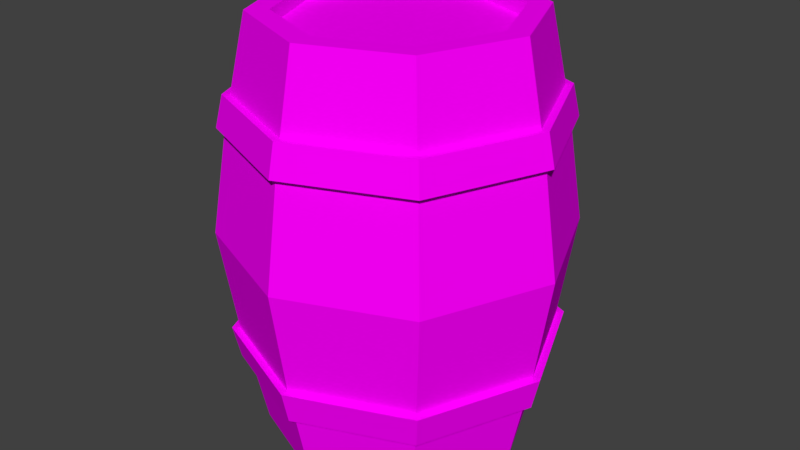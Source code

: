 # Source: wineCask.blend  (saved by Blender 2.79.0; exported with 4.5.12 LTS)
import bpy
from mathutils import Matrix  # noqa: F401  (used for matrix-valued properties, if any)

bpy.ops.wm.read_factory_settings(use_empty=True)
scene = bpy.context.scene
scene.name = 'Scene'

# ---- collections
col_collection_1 = bpy.data.collections.new('Collection 1'); scene.collection.children.link(col_collection_1)

# ---- images (referenced by path relative to the original .blend; pixels are not part of the script)
import os
ASSET_DIR = os.environ.get("B2B_ASSET_DIR", "")  # directory of the original .blend (textures are referenced by path, not embedded)
HERE = os.path.dirname(os.path.abspath(__file__))  # packed textures are extracted next to this script under _unpacked/

def load_image(name, relpath, width, height, colorspace="sRGB"):
    """Load a texture the original file referenced (path relative to the .blend, or extracted next to this script)."""
    p = next((c for c in (os.path.join(HERE, relpath), os.path.join(ASSET_DIR, relpath)) if relpath and os.path.exists(c)), "")
    if p:
        img = bpy.data.images.load(p, check_existing=True)
        img.name = name
    else:  # same state as the original file: an image datablock whose file is absent (Cycles renders it pink)
        img = bpy.data.images.new(name, width, height)
        img.source = "FILE"
        img.filepath = "//" + (relpath or name)
    img.colorspace_settings.name = colorspace
    return img
img_winecask = load_image('wineCask', 'wineCask.png', 1024, 1024, 'sRGB')

# ---- materials (node trees are filled in below, after node groups)
mat_winecask = bpy.data.materials.new('wineCask')
mat_winecask.alpha_threshold = 0.0
mat_winecask.roughness = 0.5

# ---- material node trees
mat_winecask.use_nodes = True; mat_winecask.node_tree.nodes.clear()
_N = mat_winecask.node_tree.nodes; _L = mat_winecask.node_tree.links
n0 = _N.new('ShaderNodeOutputMaterial'); n0.name = 'Material Output'; n0.location = (300, 300)
n1 = _N.new('ShaderNodeBsdfDiffuse'); n1.name = 'Diffuse BSDF'; n1.location = (10, 300)
n2 = _N.new('ShaderNodeTexImage'); n2.name = 'Image Texture'; n2.location = (-180, 300)
n2.width = 140
n2.image = img_winecask
_L.new(n1.outputs[0], n0.inputs[0])
_L.new(n2.outputs[0], n1.inputs[0])
n0.is_active_output = True

# ---- world
world_world = bpy.data.worlds.new('World'); scene.world = world_world
world_world.color = (0.05088, 0.05088, 0.05088)
world_world.use_sun_shadow = False
world_world.sun_shadow_jitter_overblur = 0.0
world_world.cycles.sampling_method = 'MANUAL'

# ---- meshes
me_circle_002 = bpy.data.meshes.new('Circle.002')
me_circle_002.from_pydata([(0.0, 0.944, 0.4562), (-0.6675, 0.6675, 0.4562), (-0.944, -4.126e-08, 0.4562), (-0.6675, -0.6675, 0.4562), (8.253e-08, -0.944, 0.4562), (0.6675, -0.6675, 0.4562), (0.944, 1.126e-08, 0.4562), (0.6675, 0.6675, 0.4562), (0.0, 0.8056, -0.1874), (-0.5697, 0.5697, -0.1874), (-0.8056, -3.521e-08, -0.1874), (-0.5697, -0.5697, -0.1874), (7.043e-08, -0.8056, -0.1874), (0.5697, -0.5697, -0.1874), (0.8056, 9.607e-09, -0.1874), (0.5697, 0.5697, -0.1874), (0.0, 1.042, 1.087), (-1.042, -4.554e-08, 1.087), (-0.7367, -0.7367, 1.087), (1.042, 1.242e-08, 1.087), (1.462e-07, 0.944, 1.718), (0.6675, 0.6675, 1.718), (0.944, -4.126e-08, 1.718), (0.6675, -0.6675, 1.718), (6.369e-08, -0.944, 1.718), (-0.6675, -0.6675, 1.718), (-0.944, 1.126e-08, 1.718), (-0.6675, 0.6675, 1.718), (2.098e-07, 0.6708, 2.361), (0.4743, 0.4743, 2.361), (0.6708, -2.901e-08, 2.361), (0.4743, -0.4743, 2.361), (1.475e-07, -0.6708, 2.361), (-0.4743, -0.4743, 2.361), (-0.6708, 9.884e-09, 2.361), (-0.4743, 0.4743, 2.361), (0.7367, 0.7367, 1.087), (0.7367, -0.7367, 1.087), (0.0, -1.042, 1.087), (-0.7367, 0.7367, 1.087), (-0.6385, 0.6385, 1.908), (1.629e-07, 0.903, 1.908), (-0.6385, -0.6385, 1.908), (-0.903, 1.077e-08, 1.908), (0.6385, -0.6385, 1.908), (8.395e-08, -0.903, 1.908), (0.6385, 0.6385, 1.908), (0.903, -3.947e-08, 1.908), (0.6376, 0.6376, 0.2598), (0.0, 0.9018, 0.2598), (0.6376, -0.6376, 0.2598), (0.9018, 1.075e-08, 0.2598), (-0.6376, -0.6376, 0.2598), (7.884e-08, -0.9018, 0.2598), (-0.6376, 0.6376, 0.2598), (-0.9018, -3.942e-08, 0.2598), (0.5697, 0.5697, 2.361), (2.025e-07, 0.8056, 2.361), (0.8056, -3.521e-08, 2.361), (0.5697, -0.5697, 2.361), (1.321e-07, -0.8056, 2.361), (-0.5697, -0.5697, 2.361), (-0.8056, 9.607e-09, 2.361), (-0.5697, 0.5697, 2.361), (0.4743, -0.4743, 2.275), (-0.6708, 9.884e-09, 2.275), (0.6708, -2.901e-08, 2.275), (-0.4743, 0.4743, 2.275), (0.4743, 0.4743, 2.275), (2.098e-07, 0.6708, 2.275), (1.475e-07, -0.6708, 2.275), (-0.4743, -0.4743, 2.275), (0.7009, 0.7009, 1.718), (1.416e-07, 0.9912, 1.718), (0.9912, -4.333e-08, 1.718), (0.7009, -0.7009, 1.718), (5.495e-08, -0.9912, 1.718), (-0.7009, -0.7009, 1.718), (-0.9912, 1.182e-08, 1.718), (-0.7009, 0.7009, 1.718), (1.591e-07, 0.9482, 1.908), (-0.9482, 1.131e-08, 1.908), (7.622e-08, -0.9482, 1.908), (0.9482, -4.145e-08, 1.908), (-0.6704, 0.6704, 1.908), (-0.6704, -0.6704, 1.908), (0.6704, -0.6704, 1.908), (0.6704, 0.6704, 1.908), (-0.7009, 0.7009, 0.4562), (0.0, 0.9912, 0.4562), (-0.9912, -4.333e-08, 0.4562), (-0.7009, -0.7009, 0.4562), (8.665e-08, -0.9912, 0.4562), (0.7009, -0.7009, 0.4562), (0.9912, 1.182e-08, 0.4562), (0.7009, 0.7009, 0.4562), (0.0, 0.9469, 0.2598), (0.9469, 1.129e-08, 0.2598), (8.278e-08, -0.9469, 0.2598), (-0.9469, -4.139e-08, 0.2598), (0.6695, 0.6695, 0.2598), (0.6695, -0.6695, 0.2598), (-0.6695, -0.6695, 0.2598), (-0.6695, 0.6695, 0.2598)], [(16, 38)], [(49, 48, 15, 8), (51, 50, 13, 14), (53, 52, 11, 12), (55, 54, 9, 10), (48, 51, 14, 15), (50, 53, 12, 13), (52, 55, 10, 11), (54, 49, 8, 9), (7, 0, 16, 36), (5, 6, 19, 37), (3, 4, 38, 18), (1, 2, 17, 39), (6, 7, 36, 19), (4, 5, 37, 38), (2, 3, 18, 17), (0, 1, 39, 16), (41, 40, 63, 57), (43, 42, 61, 62), (45, 44, 59, 60), (47, 46, 56, 58), (40, 43, 62, 63), (42, 45, 60, 61), (44, 47, 58, 59), (46, 41, 57, 56), (27, 20, 16, 39), (25, 26, 17, 18), (23, 24, 38, 37), (21, 22, 19, 36), (26, 27, 39, 17), (24, 25, 18, 38), (22, 23, 37, 19), (20, 21, 36, 16), (42, 43, 81, 85), (27, 26, 78, 79), (44, 45, 82, 86), (26, 25, 77, 78), (46, 47, 83, 87), (25, 24, 76, 77), (43, 40, 84, 81), (24, 23, 75, 76), (52, 53, 98, 102), (6, 5, 93, 94), (54, 55, 99, 103), (5, 4, 92, 93), (51, 48, 100, 97), (4, 3, 91, 92), (53, 50, 101, 98), (3, 2, 90, 91), (33, 32, 70, 71), (35, 34, 65, 67), (30, 29, 68, 66), (28, 29, 56, 57), (29, 30, 58, 56), (30, 31, 59, 58), (31, 32, 60, 59), (32, 33, 61, 60), (33, 34, 62, 61), (34, 35, 63, 62), (35, 28, 57, 63), (64, 66, 67, 65), (69, 67, 66, 68), (70, 64, 65, 71), (31, 30, 66, 64), (29, 28, 69, 68), (28, 35, 67, 69), (34, 33, 71, 65), (32, 31, 64, 70), (72, 73, 80, 87), (75, 74, 83, 86), (77, 76, 82, 85), (79, 78, 81, 84), (74, 72, 87, 83), (76, 75, 86, 82), (78, 77, 85, 81), (73, 79, 84, 80), (20, 27, 79, 73), (40, 41, 80, 84), (21, 20, 73, 72), (41, 46, 87, 80), (22, 21, 72, 74), (47, 44, 86, 83), (23, 22, 74, 75), (45, 42, 85, 82), (88, 89, 96, 103), (91, 90, 99, 102), (93, 92, 98, 101), (95, 94, 97, 100), (90, 88, 103, 99), (92, 91, 102, 98), (94, 93, 101, 97), (89, 95, 100, 96), (7, 6, 94, 95), (50, 51, 97, 101), (0, 7, 95, 89), (1, 0, 89, 88), (48, 49, 96, 100), (49, 54, 103, 96), (2, 1, 88, 90), (55, 52, 102, 99)])
_uv = me_circle_002.uv_layers.new(name='UVMap')
_uv.uv.foreach_set('vector', [0.9733, 0.0812, 0.8661, 0.0812, 0.8661, 0.03003, 0.9733, 0.03003, 0.7495, 0.0812, 0.6264, 0.0812, 0.6264, 0.03003, 0.7495, 0.03003, 0.5, 0.0812, 0.3736, 0.0812, 0.3736, 0.03003, 0.5, 0.03003, 0.2505, 0.0812, 0.1339, 0.0812, 0.1339, 0.03003, 0.2505, 0.03003, 0.8661, 0.0812, 0.7495, 0.0812, 0.7495, 0.03003, 0.8661, 0.03003, 0.6264, 0.0812, 0.5, 0.0812, 0.5, 0.03003, 0.6264, 0.03003, 0.3736, 0.0812, 0.2505, 0.0812, 0.2505, 0.03003, 0.3736, 0.03003, 0.1339, 0.0812, 0.0267, 0.0812, 0.0267, 0.03003, 0.1339, 0.03003, 0.7466, 0.3143, 0.8517, 0.3143, 0.8517, 0.422, 0.7466, 0.422, 0.5419, 0.3143, 0.6438, 0.3143, 0.6438, 0.422, 0.5419, 0.422, 0.3381, 0.3143, 0.44, 0.3143, 0.44, 0.422, 0.3381, 0.422, 0.1334, 0.3143, 0.2362, 0.3143, 0.2362, 0.422, 0.1334, 0.422, 0.6438, 0.3143, 0.7466, 0.3143, 0.7466, 0.422, 0.6438, 0.422, 0.44, 0.3143, 0.5419, 0.3143, 0.5419, 0.422, 0.44, 0.422, 0.2362, 0.3143, 0.3381, 0.3143, 0.3381, 0.422, 0.2362, 0.422, 0.02823, 0.3143, 0.1334, 0.3143, 0.1334, 0.422, 0.02823, 0.422, 0.542, 0.9763, 0.4565, 0.9525, 0.4842, 0.9044, 0.5533, 0.9179, 0.3896, 0.88, 0.3927, 0.7755, 0.4497, 0.7979, 0.444, 0.8572, 0.4701, 0.7027, 0.5764, 0.7027, 0.5573, 0.7621, 0.4959, 0.7592, 0.6557, 0.7731, 0.6635, 0.8793, 0.6022, 0.8658, 0.6018, 0.8038, 0.4565, 0.9525, 0.3896, 0.88, 0.444, 0.8572, 0.4842, 0.9044, 0.3927, 0.7755, 0.4701, 0.7027, 0.4959, 0.7592, 0.4497, 0.7979, 0.5764, 0.7027, 0.6557, 0.7731, 0.6018, 0.8038, 0.5573, 0.7621, 0.6635, 0.8793, 0.6043, 0.9661, 0.5533, 0.9179, 0.6022, 0.8658, 0.1334, 0.5102, 0.02823, 0.5102, 0.02823, 0.422, 0.1334, 0.422, 0.3381, 0.5102, 0.2362, 0.5102, 0.2362, 0.422, 0.3381, 0.422, 0.5419, 0.5102, 0.44, 0.5102, 0.44, 0.422, 0.5419, 0.422, 0.7466, 0.5102, 0.6438, 0.5102, 0.6438, 0.422, 0.7466, 0.422, 0.2362, 0.5102, 0.1334, 0.5102, 0.1334, 0.422, 0.2362, 0.422, 0.44, 0.5102, 0.3381, 0.5102, 0.3381, 0.422, 0.44, 0.422, 0.6438, 0.5102, 0.5419, 0.5102, 0.5419, 0.422, 0.6438, 0.422, 0.8517, 0.5102, 0.7466, 0.5102, 0.7466, 0.422, 0.8517, 0.422, 0.2707, 0.639, 0.1867, 0.639, 0.1867, 0.6066, 0.2707, 0.6066, 0.1031, 0.5361, 0.1867, 0.5361, 0.1867, 0.5853, 0.1031, 0.5853, 0.4394, 0.639, 0.3551, 0.639, 0.3551, 0.6066, 0.4394, 0.6066, 0.1867, 0.5361, 0.2707, 0.5361, 0.2707, 0.5853, 0.1867, 0.5853, 0.6075, 0.639, 0.5236, 0.639, 0.5236, 0.6066, 0.6075, 0.6066, 0.2707, 0.5361, 0.3551, 0.5361, 0.3551, 0.5853, 0.2707, 0.5853, 0.1867, 0.639, 0.1031, 0.639, 0.1031, 0.6066, 0.1867, 0.6066, 0.3551, 0.5361, 0.4394, 0.5361, 0.4394, 0.5853, 0.3551, 0.5853, 0.3141, 0.1105, 0.4036, 0.1105, 0.4036, 0.1744, 0.3141, 0.1744, 0.5822, 0.2754, 0.4934, 0.2754, 0.4934, 0.2157, 0.5822, 0.2157, 0.1368, 0.1105, 0.2253, 0.1105, 0.2253, 0.1744, 0.1368, 0.1744, 0.4934, 0.2754, 0.4036, 0.2754, 0.4036, 0.2157, 0.4934, 0.2157, 0.5822, 0.1105, 0.6706, 0.1105, 0.6706, 0.1744, 0.5822, 0.1744, 0.4036, 0.2754, 0.3141, 0.2754, 0.3141, 0.2157, 0.4036, 0.2157, 0.4036, 0.1105, 0.4934, 0.1105, 0.4934, 0.1744, 0.4036, 0.1744, 0.3141, 0.2754, 0.2253, 0.2754, 0.2253, 0.2157, 0.3141, 0.2157, 0.4559, 0.8014, 0.498, 0.7661, 0.5012, 0.7742, 0.4637, 0.805, 0.4882, 0.8979, 0.4509, 0.8552, 0.4589, 0.852, 0.4922, 0.8896, 0.595, 0.8065, 0.5954, 0.863, 0.5866, 0.8597, 0.5872, 0.8104, 0.5508, 0.9091, 0.5954, 0.863, 0.6022, 0.8658, 0.5533, 0.9179, 0.5954, 0.863, 0.595, 0.8065, 0.6018, 0.8038, 0.6022, 0.8658, 0.595, 0.8065, 0.5543, 0.7686, 0.5573, 0.7621, 0.6018, 0.8038, 0.5543, 0.7686, 0.498, 0.7661, 0.4959, 0.7592, 0.5573, 0.7621, 0.498, 0.7661, 0.4559, 0.8014, 0.4497, 0.7979, 0.4959, 0.7592, 0.4559, 0.8014, 0.4509, 0.8552, 0.444, 0.8572, 0.4497, 0.7979, 0.4509, 0.8552, 0.4882, 0.8979, 0.4842, 0.9044, 0.444, 0.8572, 0.4882, 0.8979, 0.5508, 0.9091, 0.5533, 0.9179, 0.4842, 0.9044, 0.3497, 0.7598, 0.3497, 0.88, 0.05972, 0.88, 0.05972, 0.7598, 0.1447, 0.9649, 0.05972, 0.88, 0.3497, 0.88, 0.2648, 0.9649, 0.2648, 0.6749, 0.3497, 0.7598, 0.05972, 0.7598, 0.1447, 0.6749, 0.5543, 0.7686, 0.595, 0.8065, 0.5872, 0.8104, 0.5513, 0.777, 0.5954, 0.863, 0.5508, 0.9091, 0.5468, 0.8991, 0.5866, 0.8597, 0.5508, 0.9091, 0.4882, 0.8979, 0.4922, 0.8896, 0.5468, 0.8991, 0.4509, 0.8552, 0.4559, 0.8014, 0.4637, 0.805, 0.4589, 0.852, 0.498, 0.7661, 0.5543, 0.7686, 0.5513, 0.777, 0.5012, 0.7742, 0.6075, 0.5853, 0.7002, 0.5853, 0.7002, 0.6066, 0.6075, 0.6066, 0.4394, 0.5853, 0.5236, 0.5853, 0.5236, 0.6066, 0.4394, 0.6066, 0.2707, 0.5853, 0.3551, 0.5853, 0.3551, 0.6066, 0.2707, 0.6066, 0.1031, 0.5853, 0.1867, 0.5853, 0.1867, 0.6066, 0.1031, 0.6066, 0.5236, 0.5853, 0.6075, 0.5853, 0.6075, 0.6066, 0.5236, 0.6066, 0.3551, 0.5853, 0.4394, 0.5853, 0.4394, 0.6066, 0.3551, 0.6066, 0.1867, 0.5853, 0.2707, 0.5853, 0.2707, 0.6066, 0.1867, 0.6066, 0.009946, 0.5853, 0.1031, 0.5853, 0.1031, 0.6066, 0.009946, 0.6066, 0.009946, 0.5361, 0.1031, 0.5361, 0.1031, 0.5853, 0.009946, 0.5853, 0.1031, 0.639, 0.009946, 0.639, 0.009946, 0.6066, 0.1031, 0.6066, 0.6075, 0.5361, 0.7002, 0.5361, 0.7002, 0.5853, 0.6075, 0.5853, 0.7002, 0.639, 0.6075, 0.639, 0.6075, 0.6066, 0.7002, 0.6066, 0.5236, 0.5361, 0.6075, 0.5361, 0.6075, 0.5853, 0.5236, 0.5853, 0.5236, 0.639, 0.4394, 0.639, 0.4394, 0.6066, 0.5236, 0.6066, 0.4394, 0.5361, 0.5236, 0.5361, 0.5236, 0.5853, 0.4394, 0.5853, 0.3551, 0.639, 0.2707, 0.639, 0.2707, 0.6066, 0.3551, 0.6066, 0.1368, 0.2157, 0.03825, 0.2157, 0.03825, 0.1744, 0.1368, 0.1744, 0.3141, 0.2157, 0.2253, 0.2157, 0.2253, 0.1744, 0.3141, 0.1744, 0.4934, 0.2157, 0.4036, 0.2157, 0.4036, 0.1744, 0.4934, 0.1744, 0.6706, 0.2157, 0.5822, 0.2157, 0.5822, 0.1744, 0.6706, 0.1744, 0.2253, 0.2157, 0.1368, 0.2157, 0.1368, 0.1744, 0.2253, 0.1744, 0.4036, 0.2157, 0.3141, 0.2157, 0.3141, 0.1744, 0.4036, 0.1744, 0.5822, 0.2157, 0.4934, 0.2157, 0.4934, 0.1744, 0.5822, 0.1744, 0.7683, 0.2157, 0.6706, 0.2157, 0.6706, 0.1744, 0.7683, 0.1744, 0.6706, 0.2754, 0.5822, 0.2754, 0.5822, 0.2157, 0.6706, 0.2157, 0.4934, 0.1105, 0.5822, 0.1105, 0.5822, 0.1744, 0.4934, 0.1744, 0.7683, 0.2754, 0.6706, 0.2754, 0.6706, 0.2157, 0.7683, 0.2157, 0.1368, 0.2754, 0.03825, 0.2754, 0.03825, 0.2157, 0.1368, 0.2157, 0.6706, 0.1105, 0.7683, 0.1105, 0.7683, 0.1744, 0.6706, 0.1744, 0.03825, 0.1105, 0.1368, 0.1105, 0.1368, 0.1744, 0.03825, 0.1744, 0.2253, 0.2754, 0.1368, 0.2754, 0.1368, 0.2157, 0.2253, 0.2157, 0.2253, 0.1105, 0.3141, 0.1105, 0.3141, 0.1744, 0.2253, 0.1744])
me_circle_002.materials.append(mat_winecask)
me_circle_002.use_remesh_preserve_volume = False
me_circle_002.use_remesh_preserve_attributes = False
me_circle_002.use_mirror_vertex_groups = False
me_circle_002.use_paint_bone_selection = False
me_circle_002.use_paint_mask = True
me_circle_002.update()

# ---- objects
ob_circle = bpy.data.objects.new('Circle', me_circle_002)

# ---- transforms, parenting, visibility, modifiers, constraints
ob_circle.location = (0.0, 0.0, 0.0)
ob_circle.lineart.crease_threshold = 0.0

# ---- collection membership
col_collection_1.objects.link(ob_circle)

# ---- scene / render settings (as saved in the file)
scene.frame_start = 1; scene.frame_end = 250; scene.frame_set(1)
scene.render.engine = 'CYCLES'
scene.render.resolution_percentage = 50
scene.render.dither_intensity = 0.0
scene.cycles.use_denoising = False
scene.cycles.samples = 128
scene.cycles.sampling_pattern = 'TABULATED_SOBOL'
scene.cycles.use_adaptive_sampling = False
scene.cycles.use_light_tree = False
scene.cycles.blur_glossy = 0.0
scene.cycles.sample_clamp_indirect = 0.0
scene.view_settings.view_transform = 'Standard'
bpy.context.view_layer.update()

# ---- added for rendering (the .blend has no active camera and no usable light): camera, sun
cam_auto = bpy.data.cameras.new('AutoCamera')
cam_auto.lens = 50.0
cam_auto.sensor_width = 36.0
cam_auto.clip_end = 1000.0
ob_auto_camera = bpy.data.objects.new('AutoCamera', cam_auto)
scene.collection.objects.link(ob_auto_camera)
ob_auto_camera.location = (3.60467, -4.32561, 3.97069)
ob_auto_camera.rotation_euler = (1.09748, -7.21219e-08, 0.694738)
scene.camera = ob_auto_camera
light_auto_sun = bpy.data.lights.new('AutoSun', 'SUN')
light_auto_sun.energy = 3.0
light_auto_sun.angle = 0.0523599
ob_auto_sun = bpy.data.objects.new('AutoSun', light_auto_sun)
scene.collection.objects.link(ob_auto_sun)
ob_auto_sun.rotation_euler = (0.872665, 0.174533, 0.523599)
bpy.context.view_layer.update()
